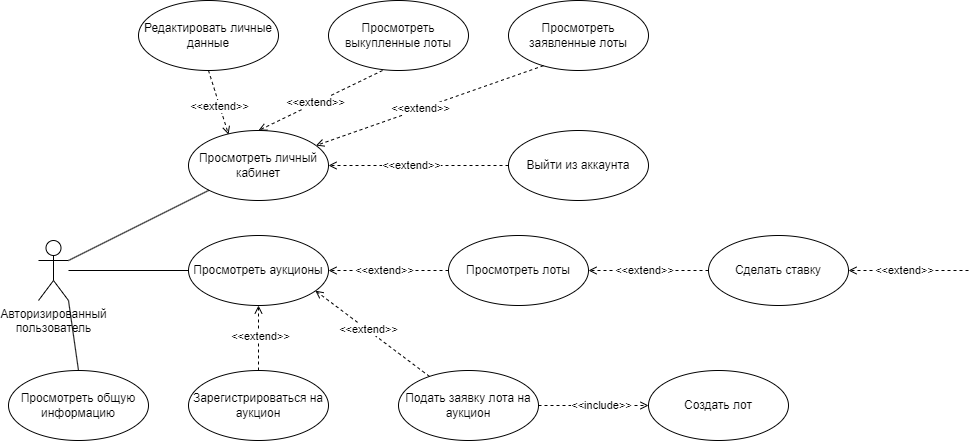

The diagram above was exported from draw.io. Its source (the exported page's mxGraphModel, read from the mxfile embedded in the PNG):
<mxGraphModel dx="1386" dy="785" grid="1" gridSize="10" guides="1" tooltips="1" connect="1" arrows="1" fold="1" page="1" pageScale="1" pageWidth="827" pageHeight="1169" math="0" shadow="0">
  <root>
    <mxCell id="0" />
    <mxCell id="1" parent="0" />
    <mxCell id="m_wskWzPimf1Q98fGvJr-1" value="Авторизированный&lt;br&gt;пользователь" style="shape=umlActor;verticalLabelPosition=bottom;verticalAlign=top;html=1;" parent="1" vertex="1">
      <mxGeometry x="100" y="1120" width="30" height="60" as="geometry" />
    </mxCell>
    <mxCell id="m_wskWzPimf1Q98fGvJr-2" value="Просмотреть личный кабинет" style="ellipse;whiteSpace=wrap;html=1;" parent="1" vertex="1">
      <mxGeometry x="250" y="1010" width="140" height="70" as="geometry" />
    </mxCell>
    <mxCell id="m_wskWzPimf1Q98fGvJr-3" value="" style="endArrow=none;html=1;rounded=0;exitX=1;exitY=0.3333333333333333;exitDx=0;exitDy=0;exitPerimeter=0;entryX=0;entryY=1;entryDx=0;entryDy=0;" parent="1" source="m_wskWzPimf1Q98fGvJr-1" target="m_wskWzPimf1Q98fGvJr-2" edge="1">
      <mxGeometry width="50" height="50" relative="1" as="geometry">
        <mxPoint x="220" y="640" as="sourcePoint" />
        <mxPoint x="305" y="500" as="targetPoint" />
      </mxGeometry>
    </mxCell>
    <mxCell id="m_wskWzPimf1Q98fGvJr-4" value="Просмотреть аукционы" style="ellipse;whiteSpace=wrap;html=1;" parent="1" vertex="1">
      <mxGeometry x="250" y="1115" width="140" height="70" as="geometry" />
    </mxCell>
    <mxCell id="m_wskWzPimf1Q98fGvJr-5" value="" style="endArrow=none;html=1;rounded=0;entryX=0;entryY=0.5;entryDx=0;entryDy=0;" parent="1" source="m_wskWzPimf1Q98fGvJr-1" target="m_wskWzPimf1Q98fGvJr-4" edge="1">
      <mxGeometry width="50" height="50" relative="1" as="geometry">
        <mxPoint x="210" y="990" as="sourcePoint" />
        <mxPoint x="341" y="930" as="targetPoint" />
      </mxGeometry>
    </mxCell>
    <mxCell id="m_wskWzPimf1Q98fGvJr-6" value="" style="endArrow=open;html=1;rounded=0;entryX=1;entryY=0.5;entryDx=0;entryDy=0;dashed=1;endFill=0;startArrow=none;startFill=0;exitX=0;exitY=0.5;exitDx=0;exitDy=0;" parent="1" source="m_wskWzPimf1Q98fGvJr-8" target="m_wskWzPimf1Q98fGvJr-4" edge="1">
      <mxGeometry width="50" height="50" relative="1" as="geometry">
        <mxPoint x="600" y="990" as="sourcePoint" />
        <mxPoint x="480" y="650" as="targetPoint" />
      </mxGeometry>
    </mxCell>
    <mxCell id="m_wskWzPimf1Q98fGvJr-7" value="&amp;lt;&amp;lt;extend&amp;gt;&amp;gt;" style="edgeLabel;html=1;align=center;verticalAlign=middle;resizable=0;points=[];" parent="m_wskWzPimf1Q98fGvJr-6" connectable="0" vertex="1">
      <mxGeometry x="0.0889" y="-1" relative="1" as="geometry">
        <mxPoint as="offset" />
      </mxGeometry>
    </mxCell>
    <mxCell id="m_wskWzPimf1Q98fGvJr-8" value="Просмотреть лоты" style="ellipse;whiteSpace=wrap;html=1;" parent="1" vertex="1">
      <mxGeometry x="510" y="1115" width="140" height="70" as="geometry" />
    </mxCell>
    <mxCell id="m_wskWzPimf1Q98fGvJr-9" value="Просмотреть заявленные лоты" style="ellipse;whiteSpace=wrap;html=1;" parent="1" vertex="1">
      <mxGeometry x="570" y="880" width="140" height="70" as="geometry" />
    </mxCell>
    <mxCell id="m_wskWzPimf1Q98fGvJr-10" value="" style="endArrow=open;html=1;rounded=0;dashed=1;endFill=0;startArrow=none;startFill=0;exitX=0.25;exitY=0.931;exitDx=0;exitDy=0;exitPerimeter=0;" parent="1" source="m_wskWzPimf1Q98fGvJr-9" target="m_wskWzPimf1Q98fGvJr-2" edge="1">
      <mxGeometry width="50" height="50" relative="1" as="geometry">
        <mxPoint x="640" y="1155" as="sourcePoint" />
        <mxPoint x="494" y="1155" as="targetPoint" />
      </mxGeometry>
    </mxCell>
    <mxCell id="m_wskWzPimf1Q98fGvJr-11" value="&amp;lt;&amp;lt;extend&amp;gt;&amp;gt;" style="edgeLabel;html=1;align=center;verticalAlign=middle;resizable=0;points=[];" parent="m_wskWzPimf1Q98fGvJr-10" connectable="0" vertex="1">
      <mxGeometry x="0.0889" y="-1" relative="1" as="geometry">
        <mxPoint as="offset" />
      </mxGeometry>
    </mxCell>
    <mxCell id="m_wskWzPimf1Q98fGvJr-12" value="Просмотреть выкупленные лоты" style="ellipse;whiteSpace=wrap;html=1;" parent="1" vertex="1">
      <mxGeometry x="390" y="880" width="140" height="70" as="geometry" />
    </mxCell>
    <mxCell id="m_wskWzPimf1Q98fGvJr-13" value="" style="endArrow=open;html=1;rounded=0;dashed=1;endFill=0;startArrow=none;startFill=0;exitX=0.386;exitY=1;exitDx=0;exitDy=0;exitPerimeter=0;entryX=0.5;entryY=0;entryDx=0;entryDy=0;" parent="1" source="m_wskWzPimf1Q98fGvJr-12" target="m_wskWzPimf1Q98fGvJr-2" edge="1">
      <mxGeometry width="50" height="50" relative="1" as="geometry">
        <mxPoint x="435" y="943" as="sourcePoint" />
        <mxPoint x="368" y="996" as="targetPoint" />
      </mxGeometry>
    </mxCell>
    <mxCell id="m_wskWzPimf1Q98fGvJr-14" value="&amp;lt;&amp;lt;extend&amp;gt;&amp;gt;" style="edgeLabel;html=1;align=center;verticalAlign=middle;resizable=0;points=[];" parent="m_wskWzPimf1Q98fGvJr-13" connectable="0" vertex="1">
      <mxGeometry x="0.0889" y="-1" relative="1" as="geometry">
        <mxPoint as="offset" />
      </mxGeometry>
    </mxCell>
    <mxCell id="m_wskWzPimf1Q98fGvJr-15" value="Редактировать личные данные" style="ellipse;whiteSpace=wrap;html=1;" parent="1" vertex="1">
      <mxGeometry x="200" y="880" width="140" height="70" as="geometry" />
    </mxCell>
    <mxCell id="m_wskWzPimf1Q98fGvJr-16" value="" style="endArrow=open;html=1;rounded=0;dashed=1;endFill=0;startArrow=none;startFill=0;exitX=0.5;exitY=1;exitDx=0;exitDy=0;entryX=0.286;entryY=0.057;entryDx=0;entryDy=0;entryPerimeter=0;" parent="1" source="m_wskWzPimf1Q98fGvJr-15" target="m_wskWzPimf1Q98fGvJr-2" edge="1">
      <mxGeometry width="50" height="50" relative="1" as="geometry">
        <mxPoint x="306" y="942" as="sourcePoint" />
        <mxPoint x="330" y="990" as="targetPoint" />
      </mxGeometry>
    </mxCell>
    <mxCell id="m_wskWzPimf1Q98fGvJr-17" value="&amp;lt;&amp;lt;extend&amp;gt;&amp;gt;" style="edgeLabel;html=1;align=center;verticalAlign=middle;resizable=0;points=[];" parent="m_wskWzPimf1Q98fGvJr-16" connectable="0" vertex="1">
      <mxGeometry x="0.0889" y="-1" relative="1" as="geometry">
        <mxPoint as="offset" />
      </mxGeometry>
    </mxCell>
    <mxCell id="m_wskWzPimf1Q98fGvJr-18" value="Зарегистрироваться на аукцион" style="ellipse;whiteSpace=wrap;html=1;" parent="1" vertex="1">
      <mxGeometry x="250" y="1250" width="140" height="70" as="geometry" />
    </mxCell>
    <mxCell id="m_wskWzPimf1Q98fGvJr-19" value="Подать заявку лота на аукцион" style="ellipse;whiteSpace=wrap;html=1;" parent="1" vertex="1">
      <mxGeometry x="460" y="1250" width="140" height="70" as="geometry" />
    </mxCell>
    <mxCell id="m_wskWzPimf1Q98fGvJr-20" value="" style="endArrow=open;html=1;rounded=0;entryX=0.906;entryY=0.788;entryDx=0;entryDy=0;dashed=1;endFill=0;startArrow=none;startFill=0;entryPerimeter=0;" parent="1" source="m_wskWzPimf1Q98fGvJr-19" target="m_wskWzPimf1Q98fGvJr-4" edge="1">
      <mxGeometry width="50" height="50" relative="1" as="geometry">
        <mxPoint x="640" y="1155" as="sourcePoint" />
        <mxPoint x="494" y="1155" as="targetPoint" />
      </mxGeometry>
    </mxCell>
    <mxCell id="m_wskWzPimf1Q98fGvJr-21" value="&amp;lt;&amp;lt;extend&amp;gt;&amp;gt;" style="edgeLabel;html=1;align=center;verticalAlign=middle;resizable=0;points=[];" parent="m_wskWzPimf1Q98fGvJr-20" connectable="0" vertex="1">
      <mxGeometry x="0.0889" y="-1" relative="1" as="geometry">
        <mxPoint as="offset" />
      </mxGeometry>
    </mxCell>
    <mxCell id="m_wskWzPimf1Q98fGvJr-22" value="" style="endArrow=open;html=1;rounded=0;entryX=0.5;entryY=1;entryDx=0;entryDy=0;dashed=1;endFill=0;startArrow=none;startFill=0;exitX=0.5;exitY=0;exitDx=0;exitDy=0;" parent="1" source="m_wskWzPimf1Q98fGvJr-18" target="m_wskWzPimf1Q98fGvJr-4" edge="1">
      <mxGeometry width="50" height="50" relative="1" as="geometry">
        <mxPoint x="513" y="1241" as="sourcePoint" />
        <mxPoint x="481" y="1175" as="targetPoint" />
      </mxGeometry>
    </mxCell>
    <mxCell id="m_wskWzPimf1Q98fGvJr-23" value="&amp;lt;&amp;lt;extend&amp;gt;&amp;gt;" style="edgeLabel;html=1;align=center;verticalAlign=middle;resizable=0;points=[];" parent="m_wskWzPimf1Q98fGvJr-22" connectable="0" vertex="1">
      <mxGeometry x="0.0889" y="-1" relative="1" as="geometry">
        <mxPoint as="offset" />
      </mxGeometry>
    </mxCell>
    <mxCell id="m_wskWzPimf1Q98fGvJr-24" value="Просмотреть общую информацию" style="ellipse;whiteSpace=wrap;html=1;" parent="1" vertex="1">
      <mxGeometry x="70" y="1250" width="140" height="70" as="geometry" />
    </mxCell>
    <mxCell id="m_wskWzPimf1Q98fGvJr-25" value="" style="endArrow=none;html=1;rounded=0;exitX=1;exitY=1;exitDx=0;exitDy=0;exitPerimeter=0;entryX=0.5;entryY=0;entryDx=0;entryDy=0;" parent="1" source="m_wskWzPimf1Q98fGvJr-1" target="m_wskWzPimf1Q98fGvJr-24" edge="1">
      <mxGeometry width="50" height="50" relative="1" as="geometry">
        <mxPoint x="220" y="680" as="sourcePoint" />
        <mxPoint x="348" y="767" as="targetPoint" />
      </mxGeometry>
    </mxCell>
    <mxCell id="m_wskWzPimf1Q98fGvJr-26" value="Сделать ставку" style="ellipse;whiteSpace=wrap;html=1;" parent="1" vertex="1">
      <mxGeometry x="770" y="1115" width="140" height="70" as="geometry" />
    </mxCell>
    <mxCell id="m_wskWzPimf1Q98fGvJr-27" value="" style="endArrow=open;html=1;rounded=0;entryX=1;entryY=0.5;entryDx=0;entryDy=0;dashed=1;endFill=0;startArrow=none;startFill=0;exitX=0;exitY=0.5;exitDx=0;exitDy=0;" parent="1" source="m_wskWzPimf1Q98fGvJr-26" target="m_wskWzPimf1Q98fGvJr-8" edge="1">
      <mxGeometry width="50" height="50" relative="1" as="geometry">
        <mxPoint x="640" y="1155" as="sourcePoint" />
        <mxPoint x="494" y="1155" as="targetPoint" />
      </mxGeometry>
    </mxCell>
    <mxCell id="m_wskWzPimf1Q98fGvJr-28" value="&amp;lt;&amp;lt;extend&amp;gt;&amp;gt;" style="edgeLabel;html=1;align=center;verticalAlign=middle;resizable=0;points=[];" parent="m_wskWzPimf1Q98fGvJr-27" connectable="0" vertex="1">
      <mxGeometry x="0.0889" y="-1" relative="1" as="geometry">
        <mxPoint as="offset" />
      </mxGeometry>
    </mxCell>
    <mxCell id="m_wskWzPimf1Q98fGvJr-29" value="" style="endArrow=open;html=1;rounded=0;entryX=1;entryY=0.5;entryDx=0;entryDy=0;dashed=1;endFill=0;startArrow=none;startFill=0;exitX=0;exitY=0.5;exitDx=0;exitDy=0;" parent="1" target="m_wskWzPimf1Q98fGvJr-26" edge="1">
      <mxGeometry width="50" height="50" relative="1" as="geometry">
        <mxPoint x="1030" y="1150" as="sourcePoint" />
        <mxPoint x="514" y="1175" as="targetPoint" />
      </mxGeometry>
    </mxCell>
    <mxCell id="m_wskWzPimf1Q98fGvJr-30" value="&amp;lt;&amp;lt;extend&amp;gt;&amp;gt;" style="edgeLabel;html=1;align=center;verticalAlign=middle;resizable=0;points=[];" parent="m_wskWzPimf1Q98fGvJr-29" connectable="0" vertex="1">
      <mxGeometry x="0.0889" y="-1" relative="1" as="geometry">
        <mxPoint as="offset" />
      </mxGeometry>
    </mxCell>
    <mxCell id="m_wskWzPimf1Q98fGvJr-31" value="" style="endArrow=open;html=1;rounded=0;entryX=0;entryY=0.5;entryDx=0;entryDy=0;dashed=1;endFill=0;startArrow=none;startFill=0;exitX=1;exitY=0.5;exitDx=0;exitDy=0;" parent="1" source="m_wskWzPimf1Q98fGvJr-19" target="m_wskWzPimf1Q98fGvJr-33" edge="1">
      <mxGeometry width="50" height="50" relative="1" as="geometry">
        <mxPoint x="832" y="1277" as="sourcePoint" />
        <mxPoint x="720" y="1200" as="targetPoint" />
      </mxGeometry>
    </mxCell>
    <mxCell id="m_wskWzPimf1Q98fGvJr-32" value="&amp;lt;&amp;lt;include&amp;gt;&amp;gt;" style="edgeLabel;html=1;align=center;verticalAlign=middle;resizable=0;points=[];" parent="m_wskWzPimf1Q98fGvJr-31" connectable="0" vertex="1">
      <mxGeometry x="0.1333" y="1" relative="1" as="geometry">
        <mxPoint as="offset" />
      </mxGeometry>
    </mxCell>
    <mxCell id="m_wskWzPimf1Q98fGvJr-33" value="Создать лот" style="ellipse;whiteSpace=wrap;html=1;" parent="1" vertex="1">
      <mxGeometry x="710" y="1250" width="140" height="70" as="geometry" />
    </mxCell>
    <mxCell id="m_wskWzPimf1Q98fGvJr-34" value="Выйти из аккаунта" style="ellipse;whiteSpace=wrap;html=1;" parent="1" vertex="1">
      <mxGeometry x="570" y="1010" width="140" height="70" as="geometry" />
    </mxCell>
    <mxCell id="m_wskWzPimf1Q98fGvJr-35" value="" style="endArrow=open;html=1;rounded=0;dashed=1;endFill=0;startArrow=none;startFill=0;exitX=0;exitY=0.5;exitDx=0;exitDy=0;entryX=1;entryY=0.5;entryDx=0;entryDy=0;" parent="1" source="m_wskWzPimf1Q98fGvJr-34" target="m_wskWzPimf1Q98fGvJr-2" edge="1">
      <mxGeometry width="50" height="50" relative="1" as="geometry">
        <mxPoint x="535" y="955" as="sourcePoint" />
        <mxPoint x="380" y="1031" as="targetPoint" />
      </mxGeometry>
    </mxCell>
    <mxCell id="m_wskWzPimf1Q98fGvJr-36" value="&amp;lt;&amp;lt;extend&amp;gt;&amp;gt;" style="edgeLabel;html=1;align=center;verticalAlign=middle;resizable=0;points=[];" parent="m_wskWzPimf1Q98fGvJr-35" connectable="0" vertex="1">
      <mxGeometry x="0.0889" y="-1" relative="1" as="geometry">
        <mxPoint as="offset" />
      </mxGeometry>
    </mxCell>
  </root>
</mxGraphModel>